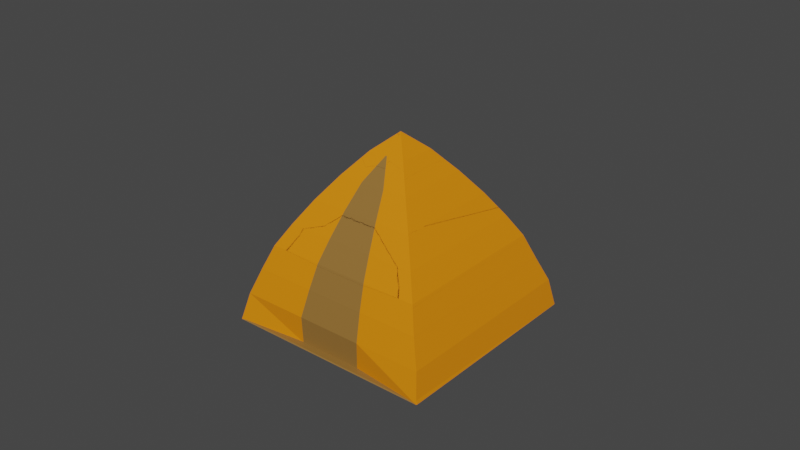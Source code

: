 # Source: tentorange.blend  (saved by Blender 2.93.20; exported with 4.5.12 LTS)
import bpy
from mathutils import Matrix  # noqa: F401  (used for matrix-valued properties, if any)

bpy.ops.wm.read_factory_settings(use_empty=True)
scene = bpy.context.scene
scene.name = 'Scene'

# ---- collections
col_collection = bpy.data.collections.new('Collection'); scene.collection.children.link(col_collection)

# ---- materials (node trees are filled in below, after node groups)
mat_material_1306 = bpy.data.materials.new('Material.1306')
mat_material_1306.use_transparent_shadow = False
mat_material_1305 = bpy.data.materials.new('Material.1305')
mat_material_1305.use_transparent_shadow = False

# ---- material node trees
mat_material_1306.use_nodes = True; mat_material_1306.node_tree.nodes.clear()
_N = mat_material_1306.node_tree.nodes; _L = mat_material_1306.node_tree.links
n0 = _N.new('ShaderNodeBsdfPrincipled'); n0.name = 'Principled BSDF'; n0.location = (10, 300)
n0.distribution = 'GGX'
n0.subsurface_method = 'BURLEY'
n0.inputs[0].default_value = (0.8, 0.2313, 0.0009605, 1.0)
n0.inputs[3].default_value = 1.45
n0.inputs[27].default_value = (0.0, 0.0, 0.0, 1.0)
n0.inputs[28].default_value = 1.0
n1 = _N.new('ShaderNodeOutputMaterial'); n1.name = 'Material Output'; n1.location = (300, 300)
_L.new(n0.outputs[0], n1.inputs[0])
n1.is_active_output = True
mat_material_1305.use_nodes = True; mat_material_1305.node_tree.nodes.clear()
_N = mat_material_1305.node_tree.nodes; _L = mat_material_1305.node_tree.links
n0 = _N.new('ShaderNodeBsdfPrincipled'); n0.name = 'Principled BSDF'; n0.location = (10, 300)
n0.distribution = 'GGX'
n0.subsurface_method = 'BURLEY'
n0.inputs[0].default_value = (0.287, 0.144, 0.03139, 1.0)
n0.inputs[3].default_value = 1.45
n0.inputs[27].default_value = (0.0, 0.0, 0.0, 1.0)
n0.inputs[28].default_value = 1.0
n1 = _N.new('ShaderNodeOutputMaterial'); n1.name = 'Material Output'; n1.location = (300, 300)
_L.new(n0.outputs[0], n1.inputs[0])
n1.is_active_output = True

# ---- world
world_world = bpy.data.worlds.new('World'); scene.world = world_world
world_world.use_nodes = True; world_world.node_tree.nodes.clear()
_N = world_world.node_tree.nodes; _L = world_world.node_tree.links
n0 = _N.new('ShaderNodeOutputWorld'); n0.name = 'World Output'; n0.location = (300, 300)
n1 = _N.new('ShaderNodeBackground'); n1.name = 'Background'; n1.location = (10, 300)
n1.inputs[0].default_value = (0.05088, 0.05088, 0.05088, 1.0)
_L.new(n1.outputs[0], n0.inputs[0])
n0.is_active_output = True
world_world.color = (0.05088, 0.05088, 0.05088)
world_world.use_sun_shadow = False
world_world.sun_shadow_jitter_overblur = 0.0

# ---- meshes
me_sphere_001 = bpy.data.meshes.new('Sphere.001')
me_sphere_001.from_pydata([(0.0, 0.3827, 1.05), (0.0, 0.5556, 0.8809), (0.0, 0.7071, 0.7107), (0.0, 0.8315, 0.5556), (-0.00679, 1.015, 0.1951), (2.421e-09, 1.081, -3.645e-08), (0.1937, -1.002e-07, 1.212), (0.3827, -1.042e-07, 1.05), (0.5556, -1.117e-07, 0.8809), (0.7071, -1.183e-07, 0.7107), (0.8315, -1.238e-07, 0.5556), (0.9235, 6.731e-05, 0.3827), (1.015, -0.00679, 0.1951), (1.081, -1.354e-07, -1.009e-07), (-0.001386, -0.1951, 1.212), (-3.346e-08, -0.3827, 1.05), (-4.857e-08, -0.5556, 0.8809), (-6.182e-08, -0.7071, 0.7107), (-7.269e-08, -0.8315, 0.5556), (6.737e-05, -0.9234, 0.3827), (-0.00679, -1.028, 0.1951), (-9.21e-08, -1.081, -1.653e-07), (-0.004558, -1.015e-07, 1.337), (-0.1965, -6.612e-08, 1.212), (-0.3827, -3.724e-08, 1.05), (-0.5556, -1.457e-08, 0.8809), (-0.7071, 5.303e-09, 0.7107), (-0.8315, 2.161e-08, 0.5556), (-0.9234, 6.747e-05, 0.3827), (-1.028, -0.00679, 0.1951), (-1.081, 5.364e-08, -2.298e-07), (-0.001386, 0.1951, 1.212), (6.761e-05, 0.9235, 0.3827), (0.6742, 0.3337, 0.1951), (0.3337, 0.6742, 0.1951), (0.6667, 0.3333, -8.345e-08), (0.3333, 0.6667, -6.358e-08), (0.2551, 0.1276, 1.05), (0.1276, 0.2551, 1.05), (0.3704, 0.1852, 0.8809), (0.1852, 0.3704, 0.8809), (0.4714, 0.2357, 0.7107), (0.2357, 0.4714, 0.7107), (0.5543, 0.2772, 0.5556), (0.2772, 0.5543, 0.5556), (0.3079, 0.6157, 0.3827), (0.6157, 0.3079, 0.3827), (0.09975, 0.09396, 1.212), (0.09257, 0.1011, 1.212), (0.6667, 0.3333, -8.345e-08), (-3.357e-06, 0.3758, 1.043), (0.0, 0.5483, 0.8741), (0.0, 0.6994, 0.7043), (0.0, 0.823, 0.5503), (-0.0002728, 0.9714, 0.1917), (-0.0003116, 1.073, 0.004891), (0.1875, -1.002e-07, 1.204), (0.3758, -1.042e-07, 1.043), (0.5483, -1.117e-07, 0.8741), (0.6994, -1.183e-07, 0.7043), (0.823, -1.238e-07, 0.5503), (0.9146, -1.278e-07, 0.379), (0.9714, -0.000273, 0.1917), (1.073, -0.0003117, 0.004891), (-0.001369, -0.1889, 1.204), (-3.39e-06, -0.3758, 1.043), (-4.857e-08, -0.5483, 0.8741), (-6.182e-08, -0.6994, 0.7043), (-7.269e-08, -0.823, 0.5502), (-8.077e-08, -0.9146, 0.379), (-8.574e-08, -0.9716, 0.1912), (-9.21e-08, -1.072, 0.004008), (-0.004458, -1.015e-07, 1.327), (-0.1902, -6.612e-08, 1.204), (-0.3758, -3.724e-08, 1.043), (-0.5483, -1.457e-08, 0.8741), (-0.6994, 5.303e-09, 0.7043), (-0.823, 2.161e-08, 0.5502), (-0.9146, 3.373e-08, 0.379), (-0.9716, 4.119e-08, 0.1912), (-1.072, 5.364e-08, 0.004007), (-0.001369, 0.1889, 1.204), (1.615e-07, 0.9146, 0.379), (0.647, 0.3199, 0.1934), (0.3199, 0.647, 0.1934), (0.6599, 0.3261, -0.001368), (0.3261, 0.6599, -0.001368), (0.2495, 0.122, 1.044), (0.122, 0.2495, 1.044), (0.3645, 0.1793, 0.8754), (0.1793, 0.3645, 0.8754), (0.4653, 0.2296, 0.7056), (0.2296, 0.4653, 0.7056), (0.5479, 0.2708, 0.5513), (0.2708, 0.5479, 0.5513), (0.3012, 0.6091, 0.3799), (0.6091, 0.3012, 0.3799), (0.09465, 0.08886, 1.205), (0.08747, 0.09603, 1.205), (0.6577, 0.3289, -8.345e-08)], [(35, 49), (85, 99)], [(33, 46, 11, 12), (35, 33, 12, 13), (31, 22, 6, 47, 48), (37, 47, 6, 7), (39, 37, 7, 8), (41, 39, 8, 9), (43, 41, 9, 10), (46, 43, 10, 11), (11, 10, 18, 19), (12, 11, 19, 20), (13, 12, 20, 21), (6, 22, 14), (7, 6, 14, 15), (8, 7, 15, 16), (9, 8, 16, 17), (10, 9, 17, 18), (15, 14, 23, 24), (16, 15, 24, 25), (17, 16, 25, 26), (18, 17, 26, 27), (19, 18, 27, 28), (20, 19, 28, 29), (21, 20, 29, 30), (14, 22, 23), (28, 27, 3, 32), (29, 28, 32, 4), (30, 29, 4, 5), (23, 22, 31), (24, 23, 31, 0), (25, 24, 0, 1), (26, 25, 1, 2), (27, 26, 2, 3), (32, 3, 44, 45), (45, 44, 43, 46), (3, 2, 42, 44), (44, 42, 41, 43), (2, 1, 40, 42), (42, 40, 39, 41), (1, 0, 38, 40), (40, 38, 37, 39), (0, 31, 48, 38), (38, 48, 47, 37), (5, 4, 34, 36), (36, 34, 33, 35), (4, 32, 45, 34), (34, 45, 46, 33), (21, 30, 5, 13), (83, 62, 61, 96), (85, 63, 62, 83), (81, 98, 97, 56, 72), (87, 57, 56, 97), (89, 58, 57, 87), (91, 59, 58, 89), (93, 60, 59, 91), (96, 61, 60, 93), (61, 69, 68, 60), (62, 70, 69, 61), (63, 71, 70, 62), (56, 64, 72), (57, 65, 64, 56), (58, 66, 65, 57), (59, 67, 66, 58), (60, 68, 67, 59), (65, 74, 73, 64), (66, 75, 74, 65), (67, 76, 75, 66), (68, 77, 76, 67), (69, 78, 77, 68), (70, 79, 78, 69), (71, 80, 79, 70), (64, 73, 72), (78, 82, 53, 77), (79, 54, 82, 78), (80, 55, 54, 79), (73, 81, 72), (74, 50, 81, 73), (75, 51, 50, 74), (76, 52, 51, 75), (77, 53, 52, 76), (82, 95, 94, 53), (95, 96, 93, 94), (53, 94, 92, 52), (94, 93, 91, 92), (52, 92, 90, 51), (92, 91, 89, 90), (51, 90, 88, 50), (90, 89, 87, 88), (50, 88, 98, 81), (88, 87, 97, 98), (55, 86, 84, 54), (86, 85, 83, 84), (54, 84, 95, 82), (84, 83, 96, 95), (71, 63, 55, 80), (5, 36, 86, 55), (35, 13, 63, 85), (36, 35, 85, 86), (13, 5, 55, 63)])
me_sphere_001.polygons.foreach_set('material_index', [0, 0, 0, 0, 0, 0, 0, 0, 0, 0, 0, 0, 0, 0, 0, 0, 0, 0, 0, 0, 0, 0, 0, 0, 0, 0, 0, 0, 0, 0, 0, 0, 0, 1, 0, 1, 0, 1, 0, 1, 0, 1, 0, 1, 0, 1, 1, 0, 0, 0, 0, 0, 0, 0, 0, 0, 0, 0, 0, 0, 0, 0, 0, 0, 0, 0, 0, 0, 0, 0, 0, 0, 0, 0, 0, 0, 0, 0, 0, 0, 1, 0, 1, 0, 1, 0, 1, 0, 1, 0, 1, 0, 1, 1, 0, 0, 1, 1])
_uv = me_sphere_001.uv_layers.new(name='UVMap')
_uv.uv.foreach_set('vector', [0.5833, 0.5625, 0.5833, 0.625, 0.5, 0.625, 0.5, 0.5625, 0.5833, 0.5, 0.5833, 0.5625, 0.5, 0.5625, 0.5, 0.5, 0.75, 0.9375, 0.625, 1.0, 0.5, 0.9375, 0.5833, 0.9375, 0.6667, 0.9375, 0.5833, 0.875, 0.5833, 0.9375, 0.5, 0.9375, 0.5, 0.875, 0.5833, 0.8125, 0.5833, 0.875, 0.5, 0.875, 0.5, 0.8125, 0.5833, 0.75, 0.5833, 0.8125, 0.5, 0.8125, 0.5, 0.75, 0.5833, 0.6875, 0.5833, 0.75, 0.5, 0.75, 0.5, 0.6875, 0.5833, 0.625, 0.5833, 0.6875, 0.5, 0.6875, 0.5, 0.625, 0.5, 0.625, 0.5, 0.6875, 0.25, 0.6875, 0.25, 0.625, 0.5, 0.5625, 0.5, 0.625, 0.25, 0.625, 0.25, 0.5625, 0.5, 0.5, 0.5, 0.5625, 0.25, 0.5625, 0.25, 0.5, 0.5, 0.9375, 0.375, 1.0, 0.25, 0.9375, 0.5, 0.875, 0.5, 0.9375, 0.25, 0.9375, 0.25, 0.875, 0.5, 0.8125, 0.5, 0.875, 0.25, 0.875, 0.25, 0.8125, 0.5, 0.75, 0.5, 0.8125, 0.25, 0.8125, 0.25, 0.75, 0.5, 0.6875, 0.5, 0.75, 0.25, 0.75, 0.25, 0.6875, 0.25, 0.875, 0.25, 0.9375, 8.941e-08, 0.9375, 2.98e-08, 0.875, 0.25, 0.8125, 0.25, 0.875, 2.98e-08, 0.875, 0.0, 0.8125, 0.25, 0.75, 0.25, 0.8125, 0.0, 0.8125, 0.0, 0.75, 0.25, 0.6875, 0.25, 0.75, 0.0, 0.75, 0.0, 0.6875, 0.25, 0.625, 0.25, 0.6875, 0.0, 0.6875, 0.0, 0.625, 0.25, 0.5625, 0.25, 0.625, 0.0, 0.625, 0.0, 0.5625, 0.25, 0.5, 0.25, 0.5625, 0.0, 0.5625, 0.0, 0.5, 0.25, 0.9375, 0.125, 1.0, 8.941e-08, 0.9375, 1.0, 0.625, 1.0, 0.6875, 0.75, 0.6875, 0.75, 0.625, 1.0, 0.5625, 1.0, 0.625, 0.75, 0.625, 0.75, 0.5625, 1.0, 0.5, 1.0, 0.5625, 0.75, 0.5625, 0.75, 0.5, 1.0, 0.9375, 0.875, 1.0, 0.75, 0.9375, 1.0, 0.875, 1.0, 0.9375, 0.75, 0.9375, 0.75, 0.875, 1.0, 0.8125, 1.0, 0.875, 0.75, 0.875, 0.75, 0.8125, 1.0, 0.75, 1.0, 0.8125, 0.75, 0.8125, 0.75, 0.75, 1.0, 0.6875, 1.0, 0.75, 0.75, 0.75, 0.75, 0.6875, 0.75, 0.625, 0.75, 0.6875, 0.6667, 0.6875, 0.6667, 0.625, 0.6667, 0.625, 0.6667, 0.6875, 0.5833, 0.6875, 0.5833, 0.625, 0.75, 0.6875, 0.75, 0.75, 0.6667, 0.75, 0.6667, 0.6875, 0.6667, 0.6875, 0.6667, 0.75, 0.5833, 0.75, 0.5833, 0.6875, 0.75, 0.75, 0.75, 0.8125, 0.6667, 0.8125, 0.6667, 0.75, 0.6667, 0.75, 0.6667, 0.8125, 0.5833, 0.8125, 0.5833, 0.75, 0.75, 0.8125, 0.75, 0.875, 0.6667, 0.875, 0.6667, 0.8125, 0.6667, 0.8125, 0.6667, 0.875, 0.5833, 0.875, 0.5833, 0.8125, 0.75, 0.875, 0.75, 0.9375, 0.6667, 0.9375, 0.6667, 0.875, 0.6667, 0.875, 0.6667, 0.9375, 0.5833, 0.9375, 0.5833, 0.875, 0.75, 0.5, 0.75, 0.5625, 0.6667, 0.5625, 0.6667, 0.5, 0.6667, 0.5, 0.6667, 0.5625, 0.5833, 0.5625, 0.5833, 0.5, 0.75, 0.5625, 0.75, 0.625, 0.6667, 0.625, 0.6667, 0.5625, 0.6667, 0.5625, 0.6667, 0.625, 0.5833, 0.625, 0.5833, 0.5625, 0.25, 0.5, 0.0, 0.5, 0.75, 0.5, 0.5, 0.5, 0.5833, 0.5625, 0.5, 0.5625, 0.5, 0.625, 0.5833, 0.625, 0.5833, 0.5, 0.5, 0.5, 0.5, 0.5625, 0.5833, 0.5625, 0.75, 0.9375, 0.6667, 0.9375, 0.5833, 0.9375, 0.5, 0.9375, 0.625, 1.0, 0.5833, 0.875, 0.5, 0.875, 0.5, 0.9375, 0.5833, 0.9375, 0.5833, 0.8125, 0.5, 0.8125, 0.5, 0.875, 0.5833, 0.875, 0.5833, 0.75, 0.5, 0.75, 0.5, 0.8125, 0.5833, 0.8125, 0.5833, 0.6875, 0.5, 0.6875, 0.5, 0.75, 0.5833, 0.75, 0.5833, 0.625, 0.5, 0.625, 0.5, 0.6875, 0.5833, 0.6875, 0.5, 0.625, 0.25, 0.625, 0.25, 0.6875, 0.5, 0.6875, 0.5, 0.5625, 0.25, 0.5625, 0.25, 0.625, 0.5, 0.625, 0.5, 0.5, 0.25, 0.5, 0.25, 0.5625, 0.5, 0.5625, 0.5, 0.9375, 0.25, 0.9375, 0.375, 1.0, 0.5, 0.875, 0.25, 0.875, 0.25, 0.9375, 0.5, 0.9375, 0.5, 0.8125, 0.25, 0.8125, 0.25, 0.875, 0.5, 0.875, 0.5, 0.75, 0.25, 0.75, 0.25, 0.8125, 0.5, 0.8125, 0.5, 0.6875, 0.25, 0.6875, 0.25, 0.75, 0.5, 0.75, 0.25, 0.875, 2.98e-08, 0.875, 8.941e-08, 0.9375, 0.25, 0.9375, 0.25, 0.8125, 0.0, 0.8125, 2.98e-08, 0.875, 0.25, 0.875, 0.25, 0.75, 0.0, 0.75, 0.0, 0.8125, 0.25, 0.8125, 0.25, 0.6875, 0.0, 0.6875, 0.0, 0.75, 0.25, 0.75, 0.25, 0.625, 0.0, 0.625, 0.0, 0.6875, 0.25, 0.6875, 0.25, 0.5625, 0.0, 0.5625, 0.0, 0.625, 0.25, 0.625, 0.25, 0.5, 0.0, 0.5, 0.0, 0.5625, 0.25, 0.5625, 0.25, 0.9375, 8.941e-08, 0.9375, 0.125, 1.0, 1.0, 0.625, 0.75, 0.625, 0.75, 0.6875, 1.0, 0.6875, 1.0, 0.5625, 0.75, 0.5625, 0.75, 0.625, 1.0, 0.625, 1.0, 0.5, 0.75, 0.5, 0.75, 0.5625, 1.0, 0.5625, 1.0, 0.9375, 0.75, 0.9375, 0.875, 1.0, 1.0, 0.875, 0.75, 0.875, 0.75, 0.9375, 1.0, 0.9375, 1.0, 0.8125, 0.75, 0.8125, 0.75, 0.875, 1.0, 0.875, 1.0, 0.75, 0.75, 0.75, 0.75, 0.8125, 1.0, 0.8125, 1.0, 0.6875, 0.75, 0.6875, 0.75, 0.75, 1.0, 0.75, 0.75, 0.625, 0.6667, 0.625, 0.6667, 0.6875, 0.75, 0.6875, 0.6667, 0.625, 0.5833, 0.625, 0.5833, 0.6875, 0.6667, 0.6875, 0.75, 0.6875, 0.6667, 0.6875, 0.6667, 0.75, 0.75, 0.75, 0.6667, 0.6875, 0.5833, 0.6875, 0.5833, 0.75, 0.6667, 0.75, 0.75, 0.75, 0.6667, 0.75, 0.6667, 0.8125, 0.75, 0.8125, 0.6667, 0.75, 0.5833, 0.75, 0.5833, 0.8125, 0.6667, 0.8125, 0.75, 0.8125, 0.6667, 0.8125, 0.6667, 0.875, 0.75, 0.875, 0.6667, 0.8125, 0.5833, 0.8125, 0.5833, 0.875, 0.6667, 0.875, 0.75, 0.875, 0.6667, 0.875, 0.6667, 0.9375, 0.75, 0.9375, 0.6667, 0.875, 0.5833, 0.875, 0.5833, 0.9375, 0.6667, 0.9375, 0.75, 0.5, 0.6667, 0.5, 0.6667, 0.5625, 0.75, 0.5625, 0.6667, 0.5, 0.5833, 0.5, 0.5833, 0.5625, 0.6667, 0.5625, 0.75, 0.5625, 0.6667, 0.5625, 0.6667, 0.625, 0.75, 0.625, 0.6667, 0.5625, 0.5833, 0.5625, 0.5833, 0.625, 0.6667, 0.625, 0.25, 0.5, 0.5, 0.5, 0.75, 0.5, 0.0, 0.5, 0.75, 0.5, 0.6667, 0.5, 0.6667, 0.5, 0.75, 0.5, 0.5833, 0.5, 0.5, 0.5, 0.5, 0.5, 0.5833, 0.5, 0.6667, 0.5, 0.5833, 0.5, 0.5833, 0.5, 0.6667, 0.5, 0.5, 0.5, 0.75, 0.5, 0.75, 0.5, 0.5, 0.5])
me_sphere_001.materials.append(mat_material_1306)
me_sphere_001.materials.append(mat_material_1305)
me_sphere_001.use_remesh_fix_poles = True
me_sphere_001.use_remesh_preserve_attributes = False
me_sphere_001.update()

# ---- objects
ob_sphere_001 = bpy.data.objects.new('Sphere.001', me_sphere_001)

# ---- transforms, parenting, visibility, modifiers, constraints
ob_sphere_001.location = (1.191, 0.721, 0.01343)
ob_sphere_001.rotation_euler = (0.0, 0.0, -2.357)
_m = ob_sphere_001.modifiers.new('Solidify', 'SOLIDIFY')

# ---- collection membership
col_collection.objects.link(ob_sphere_001)

# ---- scene / render settings (as saved in the file)
scene.frame_start = 1; scene.frame_end = 250; scene.frame_set(1)
scene.render.engine = 'BLENDER_EEVEE_NEXT'
scene.cycles.use_denoising = False
scene.cycles.samples = 128
scene.cycles.sampling_pattern = 'TABULATED_SOBOL'
scene.cycles.use_adaptive_sampling = False
scene.cycles.use_light_tree = False
scene.view_settings.view_transform = 'Filmic'
bpy.context.view_layer.update()

# ---- added for rendering (the .blend has no active camera and no usable light): camera, sun
cam_auto = bpy.data.cameras.new('AutoCamera')
cam_auto.lens = 50.0
cam_auto.sensor_width = 36.0
cam_auto.clip_end = 1000.0
ob_auto_camera = bpy.data.objects.new('AutoCamera', cam_auto)
scene.collection.objects.link(ob_auto_camera)
ob_auto_camera.location = (5.37955, -4.30573, 4.03252)
ob_auto_camera.rotation_euler = (1.09748, -7.21219e-08, 0.694738)
scene.camera = ob_auto_camera
light_auto_sun = bpy.data.lights.new('AutoSun', 'SUN')
light_auto_sun.energy = 3.0
light_auto_sun.angle = 0.0523599
ob_auto_sun = bpy.data.objects.new('AutoSun', light_auto_sun)
scene.collection.objects.link(ob_auto_sun)
ob_auto_sun.rotation_euler = (0.872665, 0.174533, 0.523599)
bpy.context.view_layer.update()

